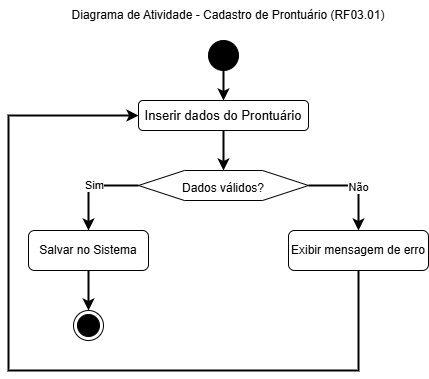

The diagram above was exported from draw.io. Its source (the exported page's mxGraphModel, read from the mxfile embedded in the PNG):
<mxGraphModel dx="880" dy="434" grid="1" gridSize="10" guides="1" tooltips="1" connect="1" arrows="1" fold="1" page="1" pageScale="1" pageWidth="827" pageHeight="1169" math="0" shadow="0">
  <root>
    <mxCell id="0" />
    <mxCell id="1" parent="0" />
    <mxCell id="qRFtr-usDLuaj-HDtpCQ-1" value="" style="ellipse;fillColor=strokeColor;html=1;" parent="1" vertex="1">
      <mxGeometry x="400" y="90" width="30" height="30" as="geometry" />
    </mxCell>
    <mxCell id="qRFtr-usDLuaj-HDtpCQ-2" value="" style="endArrow=classic;html=1;rounded=0;exitX=0.5;exitY=1;exitDx=0;exitDy=0;strokeWidth=2;" parent="1" source="qRFtr-usDLuaj-HDtpCQ-1" edge="1">
      <mxGeometry width="50" height="50" relative="1" as="geometry">
        <mxPoint x="390" y="250" as="sourcePoint" />
        <mxPoint x="415" y="150" as="targetPoint" />
      </mxGeometry>
    </mxCell>
    <mxCell id="qRFtr-usDLuaj-HDtpCQ-3" value="&lt;font style=&quot;font-size: 13px;&quot;&gt;Inserir dados do Prontuário&lt;/font&gt;" style="rounded=1;whiteSpace=wrap;html=1;" parent="1" vertex="1">
      <mxGeometry x="330" y="150" width="170" height="30" as="geometry" />
    </mxCell>
    <mxCell id="qRFtr-usDLuaj-HDtpCQ-6" value="" style="verticalLabelPosition=bottom;verticalAlign=top;html=1;shape=hexagon;perimeter=hexagonPerimeter2;arcSize=6;size=0.27;" parent="1" vertex="1">
      <mxGeometry x="330" y="220" width="170" height="30" as="geometry" />
    </mxCell>
    <mxCell id="qRFtr-usDLuaj-HDtpCQ-7" value="Dados válidos?" style="text;html=1;align=center;verticalAlign=middle;whiteSpace=wrap;rounded=0;" parent="1" vertex="1">
      <mxGeometry x="370" y="225" width="90" height="25" as="geometry" />
    </mxCell>
    <mxCell id="qRFtr-usDLuaj-HDtpCQ-8" value="" style="endArrow=classic;html=1;rounded=0;exitX=0.5;exitY=1;exitDx=0;exitDy=0;entryX=0.5;entryY=0;entryDx=0;entryDy=0;fontSize=13;strokeWidth=2;" parent="1" source="qRFtr-usDLuaj-HDtpCQ-3" target="qRFtr-usDLuaj-HDtpCQ-6" edge="1">
      <mxGeometry width="50" height="50" relative="1" as="geometry">
        <mxPoint x="390" y="250" as="sourcePoint" />
        <mxPoint x="440" y="200" as="targetPoint" />
      </mxGeometry>
    </mxCell>
    <mxCell id="qRFtr-usDLuaj-HDtpCQ-9" value="" style="endArrow=classic;html=1;rounded=0;exitX=1;exitY=0.5;exitDx=0;exitDy=0;strokeWidth=2;entryX=0.5;entryY=0;entryDx=0;entryDy=0;" parent="1" source="qRFtr-usDLuaj-HDtpCQ-6" target="qRFtr-usDLuaj-HDtpCQ-14" edge="1">
      <mxGeometry width="50" height="50" relative="1" as="geometry">
        <mxPoint x="390" y="250" as="sourcePoint" />
        <mxPoint x="560" y="235" as="targetPoint" />
        <Array as="points">
          <mxPoint x="550" y="235" />
        </Array>
      </mxGeometry>
    </mxCell>
    <mxCell id="qRFtr-usDLuaj-HDtpCQ-10" value="Não" style="edgeLabel;html=1;align=center;verticalAlign=middle;resizable=0;points=[];" parent="qRFtr-usDLuaj-HDtpCQ-9" connectable="0" vertex="1">
      <mxGeometry x="0.0333" y="-1" relative="1" as="geometry">
        <mxPoint as="offset" />
      </mxGeometry>
    </mxCell>
    <mxCell id="qRFtr-usDLuaj-HDtpCQ-11" value="" style="endArrow=classic;html=1;rounded=0;exitX=0;exitY=0.5;exitDx=0;exitDy=0;strokeWidth=2;entryX=0.5;entryY=0;entryDx=0;entryDy=0;" parent="1" source="qRFtr-usDLuaj-HDtpCQ-6" target="qRFtr-usDLuaj-HDtpCQ-13" edge="1">
      <mxGeometry width="50" height="50" relative="1" as="geometry">
        <mxPoint x="390" y="250" as="sourcePoint" />
        <mxPoint x="270" y="235" as="targetPoint" />
        <Array as="points">
          <mxPoint x="280" y="235" />
        </Array>
      </mxGeometry>
    </mxCell>
    <mxCell id="qRFtr-usDLuaj-HDtpCQ-12" value="Sim" style="edgeLabel;html=1;align=center;verticalAlign=middle;resizable=0;points=[];" parent="qRFtr-usDLuaj-HDtpCQ-11" connectable="0" vertex="1">
      <mxGeometry x="-0.05" y="-1" relative="1" as="geometry">
        <mxPoint as="offset" />
      </mxGeometry>
    </mxCell>
    <mxCell id="qRFtr-usDLuaj-HDtpCQ-13" value="Salvar no Sistema" style="rounded=1;whiteSpace=wrap;html=1;" parent="1" vertex="1">
      <mxGeometry x="220" y="280" width="120" height="40" as="geometry" />
    </mxCell>
    <mxCell id="qRFtr-usDLuaj-HDtpCQ-14" value="Exibir mensagem de erro" style="rounded=1;whiteSpace=wrap;html=1;" parent="1" vertex="1">
      <mxGeometry x="480" y="280" width="140" height="40" as="geometry" />
    </mxCell>
    <mxCell id="qRFtr-usDLuaj-HDtpCQ-15" value="" style="endArrow=classic;html=1;rounded=0;exitX=0.5;exitY=1;exitDx=0;exitDy=0;strokeWidth=2;" parent="1" source="qRFtr-usDLuaj-HDtpCQ-13" edge="1">
      <mxGeometry width="50" height="50" relative="1" as="geometry">
        <mxPoint x="290" y="330" as="sourcePoint" />
        <mxPoint x="280" y="360" as="targetPoint" />
        <Array as="points">
          <mxPoint x="280" y="340" />
          <mxPoint x="280" y="350" />
        </Array>
      </mxGeometry>
    </mxCell>
    <mxCell id="qRFtr-usDLuaj-HDtpCQ-16" value="" style="ellipse;html=1;shape=endState;fillColor=strokeColor;" parent="1" vertex="1">
      <mxGeometry x="265" y="360" width="30" height="30" as="geometry" />
    </mxCell>
    <mxCell id="qRFtr-usDLuaj-HDtpCQ-18" value="" style="endArrow=classic;html=1;rounded=0;exitX=0.5;exitY=1;exitDx=0;exitDy=0;strokeWidth=2;entryX=0;entryY=0.5;entryDx=0;entryDy=0;" parent="1" source="qRFtr-usDLuaj-HDtpCQ-14" target="qRFtr-usDLuaj-HDtpCQ-3" edge="1">
      <mxGeometry width="50" height="50" relative="1" as="geometry">
        <mxPoint x="390" y="250" as="sourcePoint" />
        <mxPoint x="320" y="160" as="targetPoint" />
        <Array as="points">
          <mxPoint x="550" y="420" />
          <mxPoint x="200" y="420" />
          <mxPoint x="200" y="165" />
        </Array>
      </mxGeometry>
    </mxCell>
    <mxCell id="qRFtr-usDLuaj-HDtpCQ-25" value="Diagrama de Atividade - Cadastro de Prontuário (RF03.01)" style="text;html=1;align=center;verticalAlign=middle;whiteSpace=wrap;rounded=0;" parent="1" vertex="1">
      <mxGeometry x="240" y="50" width="360" height="30" as="geometry" />
    </mxCell>
  </root>
</mxGraphModel>